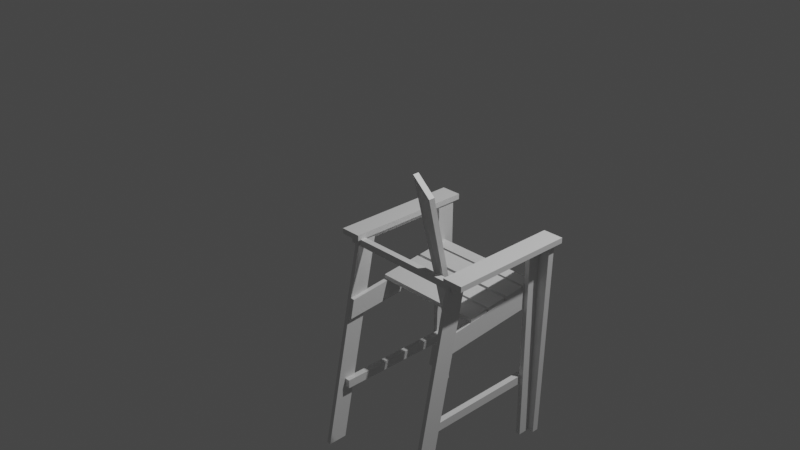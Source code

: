 # Source: Kursi.blend  (saved by Blender 3.6.14; exported with 4.5.12 LTS)
import bpy
from mathutils import Matrix  # noqa: F401  (used for matrix-valued properties, if any)

bpy.ops.wm.read_factory_settings(use_empty=True)
scene = bpy.context.scene
scene.name = 'Scene'

# ---- collections
col_collection = bpy.data.collections.new('Collection'); scene.collection.children.link(col_collection)

# ---- materials (node trees are filled in below, after node groups)
mat_material_002 = bpy.data.materials.new('Material.002')
mat_material_002.alpha_threshold = 0.0
mat_material_002.use_transparent_shadow = False
mat_material_002.roughness = 0.5
mat_material_002.line_color = (0.0, 0.0, 0.0, 1.0)
mat_material_003 = bpy.data.materials.new('Material.003')
mat_material_003.alpha_threshold = 0.0
mat_material_003.use_transparent_shadow = False
mat_material_003.roughness = 0.5
mat_material_003.line_color = (0.0, 0.0, 0.0, 1.0)
mat_material_004 = bpy.data.materials.new('Material.004')
mat_material_004.alpha_threshold = 0.0
mat_material_004.use_transparent_shadow = False
mat_material_004.roughness = 0.5
mat_material_004.line_color = (0.0, 0.0, 0.0, 1.0)
mat_material_005 = bpy.data.materials.new('Material.005')
mat_material_005.alpha_threshold = 0.0
mat_material_005.use_transparent_shadow = False
mat_material_005.roughness = 0.5
mat_material_005.line_color = (0.0, 0.0, 0.0, 1.0)
mat_material_006 = bpy.data.materials.new('Material.006')
mat_material_006.alpha_threshold = 0.0
mat_material_006.use_transparent_shadow = False
mat_material_006.roughness = 0.5
mat_material_006.line_color = (0.0, 0.0, 0.0, 1.0)

# ---- material node trees
mat_material_002.use_nodes = True; mat_material_002.node_tree.nodes.clear()
_N = mat_material_002.node_tree.nodes; _L = mat_material_002.node_tree.links
n0 = _N.new('ShaderNodeOutputMaterial'); n0.name = 'Material Output'; n0.location = (300, 300)
n1 = _N.new('ShaderNodeBsdfPrincipled'); n1.name = 'Principled BSDF'; n1.location = (10, 300)
n1.distribution = 'GGX'
n1.subsurface_method = 'RANDOM_WALK_SKIN'
n1.inputs[3].default_value = 1.45
n1.inputs[27].default_value = (0.0, 0.0, 0.0, 1.0)
n1.inputs[28].default_value = 1.0
_L.new(n1.outputs[0], n0.inputs[0])
n0.is_active_output = True
mat_material_003.use_nodes = True; mat_material_003.node_tree.nodes.clear()
_N = mat_material_003.node_tree.nodes; _L = mat_material_003.node_tree.links
n0 = _N.new('ShaderNodeOutputMaterial'); n0.name = 'Material Output'; n0.location = (300, 300)
n1 = _N.new('ShaderNodeBsdfPrincipled'); n1.name = 'Principled BSDF'; n1.location = (10, 300)
n1.distribution = 'GGX'
n1.subsurface_method = 'RANDOM_WALK_SKIN'
n1.inputs[3].default_value = 1.45
n1.inputs[27].default_value = (0.0, 0.0, 0.0, 1.0)
n1.inputs[28].default_value = 1.0
_L.new(n1.outputs[0], n0.inputs[0])
n0.is_active_output = True
mat_material_004.use_nodes = True; mat_material_004.node_tree.nodes.clear()
_N = mat_material_004.node_tree.nodes; _L = mat_material_004.node_tree.links
n0 = _N.new('ShaderNodeOutputMaterial'); n0.name = 'Material Output'; n0.location = (300, 300)
n1 = _N.new('ShaderNodeBsdfPrincipled'); n1.name = 'Principled BSDF'; n1.location = (10, 300)
n1.distribution = 'GGX'
n1.subsurface_method = 'RANDOM_WALK_SKIN'
n1.inputs[3].default_value = 1.45
n1.inputs[27].default_value = (0.0, 0.0, 0.0, 1.0)
n1.inputs[28].default_value = 1.0
_L.new(n1.outputs[0], n0.inputs[0])
n0.is_active_output = True
mat_material_005.use_nodes = True; mat_material_005.node_tree.nodes.clear()
_N = mat_material_005.node_tree.nodes; _L = mat_material_005.node_tree.links
n0 = _N.new('ShaderNodeOutputMaterial'); n0.name = 'Material Output'; n0.location = (300, 300)
n1 = _N.new('ShaderNodeBsdfPrincipled'); n1.name = 'Principled BSDF'; n1.location = (10, 300)
n1.distribution = 'GGX'
n1.subsurface_method = 'RANDOM_WALK_SKIN'
n1.inputs[3].default_value = 1.45
n1.inputs[27].default_value = (0.0, 0.0, 0.0, 1.0)
n1.inputs[28].default_value = 1.0
_L.new(n1.outputs[0], n0.inputs[0])
n0.is_active_output = True
mat_material_006.use_nodes = True; mat_material_006.node_tree.nodes.clear()
_N = mat_material_006.node_tree.nodes; _L = mat_material_006.node_tree.links
n0 = _N.new('ShaderNodeOutputMaterial'); n0.name = 'Material Output'; n0.location = (300, 300)
n1 = _N.new('ShaderNodeBsdfPrincipled'); n1.name = 'Principled BSDF'; n1.location = (10, 300)
n1.distribution = 'GGX'
n1.subsurface_method = 'RANDOM_WALK_SKIN'
n1.inputs[3].default_value = 1.45
n1.inputs[27].default_value = (0.0, 0.0, 0.0, 1.0)
n1.inputs[28].default_value = 1.0
_L.new(n1.outputs[0], n0.inputs[0])
n0.is_active_output = True

# ---- world
world_world = bpy.data.worlds.new('World'); scene.world = world_world
world_world.use_nodes = True; world_world.node_tree.nodes.clear()
_N = world_world.node_tree.nodes; _L = world_world.node_tree.links
n0 = _N.new('ShaderNodeOutputWorld'); n0.name = 'World Output'; n0.location = (300, 300)
n1 = _N.new('ShaderNodeBackground'); n1.name = 'Background'; n1.location = (10, 300)
n1.inputs[0].default_value = (0.05088, 0.05088, 0.05088, 1.0)
_L.new(n1.outputs[0], n0.inputs[0])
n0.is_active_output = True
world_world.color = (0.05088, 0.05088, 0.05088)
world_world.use_sun_shadow = False
world_world.sun_shadow_jitter_overblur = 0.0

# ---- cameras
cam_camera = bpy.data.cameras.new('Camera')
cam_camera.clip_end = 100.0
cam_camera.ortho_scale = 7.314

# ---- lights
light_light = bpy.data.lights.new('Light', 'POINT')
light_light.transmission_factor = 0.0
light_light.energy = 1000.0
light_light.shadow_soft_size = 0.1
light_light.shadow_maximum_resolution = 0.006
light_light.use_absolute_resolution = True

# ---- meshes
me_cube_002 = bpy.data.meshes.new('Cube.002')
me_cube_002.from_pydata([(-0.4696, 1.0, 1.001), (-0.4696, 6.21, -1.074), (-0.4696, -1.375, 1.001), (-0.4696, 3.835, -1.072), (-1.0, 1.0, 1.001), (-1.003, 6.21, -1.073), (-1.0, -1.375, 1.001), (-1.003, 3.835, -1.073)], [], [(0, 4, 6, 2), (3, 2, 6, 7), (7, 6, 4, 5), (5, 1, 3, 7), (1, 0, 2, 3), (5, 4, 0, 1)])
_uv = me_cube_002.uv_layers.new(name='UVMap')
_uv.uv.foreach_set('vector', [0.625, 0.5, 0.875, 0.5, 0.875, 0.75, 0.625, 0.75, 0.375, 0.75, 0.625, 0.75, 0.625, 1.0, 0.375, 1.0, 0.375, 0.0, 0.625, 0.0, 0.625, 0.25, 0.375, 0.25, 0.125, 0.5, 0.375, 0.5, 0.375, 0.75, 0.125, 0.75, 0.375, 0.5, 0.625, 0.5, 0.625, 0.75, 0.375, 0.75, 0.375, 0.25, 0.625, 0.25, 0.625, 0.5, 0.375, 0.5])
me_cube_002.materials.append(mat_material_002)
me_cube_002.use_mirror_vertex_groups = False
me_cube_002.update()
me_cube_003 = bpy.data.meshes.new('Cube.003')
me_cube_003.from_pydata([(0.4266, -0.1646, 1.001), (0.4266, -0.1646, -1.074), (0.4266, -1.0, 1.001), (0.4266, -1.0, -1.072), (-1.0, -0.1646, 1.001), (-0.3625, -0.1646, -1.073), (-1.0, -1.0, 1.001), (-0.3625, -1.0, -1.073), (1.028, -0.1646, 1.001), (0.9999, -0.1646, -1.074), (1.028, -1.0, 1.001), (0.9999, -1.0, -1.072), (0.4266, 1.357, 1.001), (0.4266, 1.357, -1.074), (1.028, 1.357, 1.001), (0.9999, 1.357, -1.074)], [], [(0, 4, 6, 2), (3, 2, 6, 7), (7, 6, 4, 5), (5, 1, 3, 7), (2, 3, 11, 10), (5, 4, 0, 1), (9, 8, 10, 11), (1, 0, 12, 13), (3, 1, 9, 11), (0, 2, 10, 8), (13, 12, 14, 15), (0, 8, 14, 12), (8, 9, 15, 14), (9, 1, 13, 15)])
_uv = me_cube_003.uv_layers.new(name='UVMap')
_uv.uv.foreach_set('vector', [0.625, 0.5, 0.875, 0.5, 0.875, 0.75, 0.625, 0.75, 0.375, 0.75, 0.625, 0.75, 0.625, 1.0, 0.375, 1.0, 0.375, 0.0, 0.625, 0.0, 0.625, 0.25, 0.375, 0.25, 0.125, 0.5, 0.375, 0.5, 0.375, 0.75, 0.125, 0.75, 0.625, 0.75, 0.375, 0.75, 0.375, 0.75, 0.625, 0.75, 0.375, 0.25, 0.625, 0.25, 0.625, 0.5, 0.375, 0.5, 0.375, 0.5, 0.625, 0.5, 0.625, 0.75, 0.375, 0.75, 0.375, 0.5, 0.625, 0.5, 0.625, 0.5, 0.375, 0.5, 0.375, 0.75, 0.375, 0.5, 0.375, 0.5, 0.375, 0.75, 0.625, 0.5, 0.625, 0.75, 0.625, 0.75, 0.625, 0.5, 0.375, 0.5, 0.625, 0.5, 0.625, 0.5, 0.375, 0.5, 0.625, 0.5, 0.625, 0.5, 0.625, 0.5, 0.625, 0.5, 0.625, 0.5, 0.375, 0.5, 0.375, 0.5, 0.625, 0.5, 0.375, 0.5, 0.375, 0.5, 0.375, 0.5, 0.375, 0.5])
me_cube_003.materials.append(mat_material_003)
me_cube_003.use_mirror_vertex_groups = False
me_cube_003.update()
me_cube_004 = bpy.data.meshes.new('Cube.004')
me_cube_004.from_pydata([(-0.2578, 0.06728, 1.31), (-0.2578, 0.06728, -0.7549), (-0.2578, -0.7762, 1.31), (-0.2578, -0.7762, -0.7525), (-1.0, 0.06728, 1.31), (-1.004, 0.06728, -0.7534), (-1.0, -0.7762, 1.31), (-1.004, -0.7762, -0.7534)], [], [(0, 4, 6, 2), (3, 2, 6, 7), (7, 6, 4, 5), (5, 1, 3, 7), (1, 0, 2, 3), (5, 4, 0, 1)])
_uv = me_cube_004.uv_layers.new(name='UVMap')
_uv.uv.foreach_set('vector', [0.625, 0.5, 0.875, 0.5, 0.875, 0.75, 0.625, 0.75, 0.375, 0.75, 0.625, 0.75, 0.625, 1.0, 0.375, 1.0, 0.375, 0.0, 0.625, 0.0, 0.625, 0.25, 0.375, 0.25, 0.125, 0.5, 0.375, 0.5, 0.375, 0.75, 0.125, 0.75, 0.375, 0.5, 0.625, 0.5, 0.625, 0.75, 0.375, 0.75, 0.375, 0.25, 0.625, 0.25, 0.625, 0.5, 0.375, 0.5])
me_cube_004.materials.append(mat_material_004)
me_cube_004.use_mirror_vertex_groups = False
me_cube_004.update()
me_cube_005 = bpy.data.meshes.new('Cube.005')
me_cube_005.from_pydata([(-0.2578, 1.645, 1.086), (-0.2578, 0.06728, -1.085), (-0.2578, -1.0, 1.086), (-0.2578, -2.285, -1.153), (-1.0, 1.645, 1.086), (-1.004, 0.06728, -1.083), (-1.0, -1.0, 1.086), (-1.004, -2.285, -1.154)], [], [(0, 4, 6, 2), (3, 2, 6, 7), (7, 6, 4, 5), (5, 1, 3, 7), (1, 0, 2, 3), (5, 4, 0, 1)])
_uv = me_cube_005.uv_layers.new(name='UVMap')
_uv.uv.foreach_set('vector', [0.625, 0.5, 0.875, 0.5, 0.875, 0.75, 0.625, 0.75, 0.375, 0.75, 0.625, 0.75, 0.625, 1.0, 0.375, 1.0, 0.375, 0.0, 0.625, 0.0, 0.625, 0.25, 0.375, 0.25, 0.125, 0.5, 0.375, 0.5, 0.375, 0.75, 0.125, 0.75, 0.375, 0.5, 0.625, 0.5, 0.625, 0.75, 0.375, 0.75, 0.375, 0.25, 0.625, 0.25, 0.625, 0.5, 0.375, 0.5])
me_cube_005.materials.append(mat_material_005)
me_cube_005.use_mirror_vertex_groups = False
me_cube_005.update()
me_cube_006 = bpy.data.meshes.new('Cube.006')
me_cube_006.from_pydata([(-0.2578, 0.06728, 1.31), (-0.2578, 0.06728, -1.257), (-0.2578, -1.0, 1.31), (-0.2578, -1.0, -1.255), (-1.0, 0.06728, 1.31), (-1.004, 0.06728, -1.256), (-1.0, -1.0, 1.31), (-1.004, -1.0, -1.256)], [], [(0, 4, 6, 2), (3, 2, 6, 7), (7, 6, 4, 5), (5, 1, 3, 7), (1, 0, 2, 3), (5, 4, 0, 1)])
_uv = me_cube_006.uv_layers.new(name='UVMap')
_uv.uv.foreach_set('vector', [0.625, 0.5, 0.875, 0.5, 0.875, 0.75, 0.625, 0.75, 0.375, 0.75, 0.625, 0.75, 0.625, 1.0, 0.375, 1.0, 0.375, 0.0, 0.625, 0.0, 0.625, 0.25, 0.375, 0.25, 0.125, 0.5, 0.375, 0.5, 0.375, 0.75, 0.125, 0.75, 0.375, 0.5, 0.625, 0.5, 0.625, 0.75, 0.375, 0.75, 0.375, 0.25, 0.625, 0.25, 0.625, 0.5, 0.375, 0.5])
me_cube_006.materials.append(mat_material_006)
me_cube_006.use_mirror_vertex_groups = False
me_cube_006.update()
me_cube_007 = bpy.data.meshes.new('Cube.007')
me_cube_007.from_pydata([(-0.4696, 1.0, 1.001), (-0.4696, 6.21, -1.074), (-0.4696, -1.375, 1.001), (-0.4696, 3.835, -1.072), (-1.0, 1.0, 1.001), (-1.003, 6.21, -1.073), (-1.0, -1.375, 1.001), (-1.003, 3.835, -1.073)], [], [(0, 4, 6, 2), (3, 2, 6, 7), (7, 6, 4, 5), (5, 1, 3, 7), (1, 0, 2, 3), (5, 4, 0, 1)])
_uv = me_cube_007.uv_layers.new(name='UVMap')
_uv.uv.foreach_set('vector', [0.625, 0.5, 0.875, 0.5, 0.875, 0.75, 0.625, 0.75, 0.375, 0.75, 0.625, 0.75, 0.625, 1.0, 0.375, 1.0, 0.375, 0.0, 0.625, 0.0, 0.625, 0.25, 0.375, 0.25, 0.125, 0.5, 0.375, 0.5, 0.375, 0.75, 0.125, 0.75, 0.375, 0.5, 0.625, 0.5, 0.625, 0.75, 0.375, 0.75, 0.375, 0.25, 0.625, 0.25, 0.625, 0.5, 0.375, 0.5])
me_cube_007.materials.append(mat_material_002)
me_cube_007.use_mirror_vertex_groups = False
me_cube_007.update()
me_cube_008 = bpy.data.meshes.new('Cube.008')
me_cube_008.from_pydata([(0.4266, -0.1646, 1.001), (0.4266, -0.1646, -1.074), (0.4266, -1.0, 1.001), (0.4266, -1.0, -1.072), (-1.0, -0.1646, 1.001), (-0.3625, -0.1646, -1.073), (-1.0, -1.0, 1.001), (-0.3625, -1.0, -1.073), (1.028, -0.1646, 1.001), (0.9999, -0.1646, -1.074), (1.028, -1.0, 1.001), (0.9999, -1.0, -1.072), (0.4266, 1.357, 1.001), (0.4266, 1.357, -1.074), (1.028, 1.357, 1.001), (0.9999, 1.357, -1.074)], [], [(0, 4, 6, 2), (3, 2, 6, 7), (7, 6, 4, 5), (5, 1, 3, 7), (2, 3, 11, 10), (5, 4, 0, 1), (9, 8, 10, 11), (1, 0, 12, 13), (3, 1, 9, 11), (0, 2, 10, 8), (13, 12, 14, 15), (0, 8, 14, 12), (8, 9, 15, 14), (9, 1, 13, 15)])
_uv = me_cube_008.uv_layers.new(name='UVMap')
_uv.uv.foreach_set('vector', [0.625, 0.5, 0.875, 0.5, 0.875, 0.75, 0.625, 0.75, 0.375, 0.75, 0.625, 0.75, 0.625, 1.0, 0.375, 1.0, 0.375, 0.0, 0.625, 0.0, 0.625, 0.25, 0.375, 0.25, 0.125, 0.5, 0.375, 0.5, 0.375, 0.75, 0.125, 0.75, 0.625, 0.75, 0.375, 0.75, 0.375, 0.75, 0.625, 0.75, 0.375, 0.25, 0.625, 0.25, 0.625, 0.5, 0.375, 0.5, 0.375, 0.5, 0.625, 0.5, 0.625, 0.75, 0.375, 0.75, 0.375, 0.5, 0.625, 0.5, 0.625, 0.5, 0.375, 0.5, 0.375, 0.75, 0.375, 0.5, 0.375, 0.5, 0.375, 0.75, 0.625, 0.5, 0.625, 0.75, 0.625, 0.75, 0.625, 0.5, 0.375, 0.5, 0.625, 0.5, 0.625, 0.5, 0.375, 0.5, 0.625, 0.5, 0.625, 0.5, 0.625, 0.5, 0.625, 0.5, 0.625, 0.5, 0.375, 0.5, 0.375, 0.5, 0.625, 0.5, 0.375, 0.5, 0.375, 0.5, 0.375, 0.5, 0.375, 0.5])
me_cube_008.materials.append(mat_material_003)
me_cube_008.use_mirror_vertex_groups = False
me_cube_008.update()
me_cube_009 = bpy.data.meshes.new('Cube.009')
me_cube_009.from_pydata([(-0.2578, 0.06728, 1.31), (-0.2578, 0.06728, -0.7549), (-0.2578, -0.7762, 1.31), (-0.2578, -0.7762, -0.7525), (-1.0, 0.06728, 1.31), (-1.004, 0.06728, -0.7534), (-1.0, -0.7762, 1.31), (-1.004, -0.7762, -0.7534)], [], [(0, 4, 6, 2), (3, 2, 6, 7), (7, 6, 4, 5), (5, 1, 3, 7), (1, 0, 2, 3), (5, 4, 0, 1)])
_uv = me_cube_009.uv_layers.new(name='UVMap')
_uv.uv.foreach_set('vector', [0.625, 0.5, 0.875, 0.5, 0.875, 0.75, 0.625, 0.75, 0.375, 0.75, 0.625, 0.75, 0.625, 1.0, 0.375, 1.0, 0.375, 0.0, 0.625, 0.0, 0.625, 0.25, 0.375, 0.25, 0.125, 0.5, 0.375, 0.5, 0.375, 0.75, 0.125, 0.75, 0.375, 0.5, 0.625, 0.5, 0.625, 0.75, 0.375, 0.75, 0.375, 0.25, 0.625, 0.25, 0.625, 0.5, 0.375, 0.5])
me_cube_009.materials.append(mat_material_004)
me_cube_009.use_mirror_vertex_groups = False
me_cube_009.update()
me_cube_010 = bpy.data.meshes.new('Cube.010')
me_cube_010.from_pydata([(-0.2578, 1.645, 1.086), (-0.2578, 0.06728, -1.085), (-0.2578, -1.0, 1.086), (-0.2578, -2.285, -1.153), (-1.0, 1.645, 1.086), (-1.004, 0.06728, -1.083), (-1.0, -1.0, 1.086), (-1.004, -2.285, -1.154)], [], [(0, 4, 6, 2), (3, 2, 6, 7), (7, 6, 4, 5), (5, 1, 3, 7), (1, 0, 2, 3), (5, 4, 0, 1)])
_uv = me_cube_010.uv_layers.new(name='UVMap')
_uv.uv.foreach_set('vector', [0.625, 0.5, 0.875, 0.5, 0.875, 0.75, 0.625, 0.75, 0.375, 0.75, 0.625, 0.75, 0.625, 1.0, 0.375, 1.0, 0.375, 0.0, 0.625, 0.0, 0.625, 0.25, 0.375, 0.25, 0.125, 0.5, 0.375, 0.5, 0.375, 0.75, 0.125, 0.75, 0.375, 0.5, 0.625, 0.5, 0.625, 0.75, 0.375, 0.75, 0.375, 0.25, 0.625, 0.25, 0.625, 0.5, 0.375, 0.5])
me_cube_010.materials.append(mat_material_005)
me_cube_010.use_mirror_vertex_groups = False
me_cube_010.update()
me_cube_011 = bpy.data.meshes.new('Cube.011')
me_cube_011.from_pydata([(-0.2578, 0.06728, 1.31), (-0.2578, 0.06728, -1.257), (-0.2578, -1.0, 1.31), (-0.2578, -1.0, -1.255), (-1.0, 0.06728, 1.31), (-1.004, 0.06728, -1.256), (-1.0, -1.0, 1.31), (-1.004, -1.0, -1.256)], [], [(0, 4, 6, 2), (3, 2, 6, 7), (7, 6, 4, 5), (5, 1, 3, 7), (1, 0, 2, 3), (5, 4, 0, 1)])
_uv = me_cube_011.uv_layers.new(name='UVMap')
_uv.uv.foreach_set('vector', [0.625, 0.5, 0.875, 0.5, 0.875, 0.75, 0.625, 0.75, 0.375, 0.75, 0.625, 0.75, 0.625, 1.0, 0.375, 1.0, 0.375, 0.0, 0.625, 0.0, 0.625, 0.25, 0.375, 0.25, 0.125, 0.5, 0.375, 0.5, 0.375, 0.75, 0.125, 0.75, 0.375, 0.5, 0.625, 0.5, 0.625, 0.75, 0.375, 0.75, 0.375, 0.25, 0.625, 0.25, 0.625, 0.5, 0.375, 0.5])
me_cube_011.materials.append(mat_material_006)
me_cube_011.use_mirror_vertex_groups = False
me_cube_011.update()
me_cube_014 = bpy.data.meshes.new('Cube.014')
me_cube_014.from_pydata([(0.9822, -0.08797, 0.7261), (0.9822, -0.08797, -1.289), (0.9822, -1.155, 0.7261), (0.9822, -1.155, -1.287), (-1.515, 0.4455, 0.7261), (-1.519, 0.4455, -1.288), (-1.515, -0.6218, 0.7261), (-1.519, -0.6218, -1.288)], [], [(0, 4, 6, 2), (3, 2, 6, 7), (7, 6, 4, 5), (5, 1, 3, 7), (1, 0, 2, 3), (5, 4, 0, 1)])
_uv = me_cube_014.uv_layers.new(name='UVMap')
_uv.uv.foreach_set('vector', [0.625, 0.5, 0.875, 0.5, 0.875, 0.75, 0.625, 0.75, 0.375, 0.75, 0.625, 0.75, 0.625, 1.0, 0.375, 1.0, 0.375, 0.0, 0.625, 0.0, 0.625, 0.25, 0.375, 0.25, 0.125, 0.5, 0.375, 0.5, 0.375, 0.75, 0.125, 0.75, 0.375, 0.5, 0.625, 0.5, 0.625, 0.75, 0.375, 0.75, 0.375, 0.25, 0.625, 0.25, 0.625, 0.5, 0.375, 0.5])
me_cube_014.materials.append(mat_material_006)
me_cube_014.use_mirror_vertex_groups = False
me_cube_014.update()
me_cube_015 = bpy.data.meshes.new('Cube.015')
me_cube_015.from_pydata([(0.9822, -0.08797, 0.7261), (0.9822, -0.08797, -1.289), (0.9822, -1.155, 0.7261), (0.9822, -1.155, -1.287), (-1.515, 0.4455, 0.7261), (-1.519, 0.4455, -1.288), (-1.515, -0.6218, 0.7261), (-1.519, -0.6218, -1.288)], [], [(0, 4, 6, 2), (3, 2, 6, 7), (7, 6, 4, 5), (5, 1, 3, 7), (1, 0, 2, 3), (5, 4, 0, 1)])
_uv = me_cube_015.uv_layers.new(name='UVMap')
_uv.uv.foreach_set('vector', [0.625, 0.5, 0.875, 0.5, 0.875, 0.75, 0.625, 0.75, 0.375, 0.75, 0.625, 0.75, 0.625, 1.0, 0.375, 1.0, 0.375, 0.0, 0.625, 0.0, 0.625, 0.25, 0.375, 0.25, 0.125, 0.5, 0.375, 0.5, 0.375, 0.75, 0.125, 0.75, 0.375, 0.5, 0.625, 0.5, 0.625, 0.75, 0.375, 0.75, 0.375, 0.25, 0.625, 0.25, 0.625, 0.5, 0.375, 0.5])
me_cube_015.materials.append(mat_material_006)
me_cube_015.use_mirror_vertex_groups = False
me_cube_015.update()
me_cube_016 = bpy.data.meshes.new('Cube.016')
me_cube_016.from_pydata([(0.9822, -0.08797, 0.7261), (0.9822, -0.08797, -1.289), (0.9822, -1.155, 0.7261), (0.9822, -1.155, -1.287), (-1.515, 0.4455, 0.7261), (-1.519, 0.4455, -1.288), (-1.515, -0.6218, 0.7261), (-1.519, -0.6218, -1.288)], [], [(0, 4, 6, 2), (3, 2, 6, 7), (7, 6, 4, 5), (5, 1, 3, 7), (1, 0, 2, 3), (5, 4, 0, 1)])
_uv = me_cube_016.uv_layers.new(name='UVMap')
_uv.uv.foreach_set('vector', [0.625, 0.5, 0.875, 0.5, 0.875, 0.75, 0.625, 0.75, 0.375, 0.75, 0.625, 0.75, 0.625, 1.0, 0.375, 1.0, 0.375, 0.0, 0.625, 0.0, 0.625, 0.25, 0.375, 0.25, 0.125, 0.5, 0.375, 0.5, 0.375, 0.75, 0.125, 0.75, 0.375, 0.5, 0.625, 0.5, 0.625, 0.75, 0.375, 0.75, 0.375, 0.25, 0.625, 0.25, 0.625, 0.5, 0.375, 0.5])
me_cube_016.materials.append(mat_material_006)
me_cube_016.use_mirror_vertex_groups = False
me_cube_016.update()
me_cube_017 = bpy.data.meshes.new('Cube.017')
me_cube_017.from_pydata([(-0.2578, 0.06728, 0.8998), (-0.2578, 0.06728, -1.257), (-0.2578, -2.076, 0.8998), (-0.2578, -2.076, -1.255), (-1.0, 0.06728, 0.8998), (-1.004, 0.06728, -1.256), (-1.0, -2.076, 0.8998), (-1.004, -2.076, -1.256)], [], [(0, 4, 6, 2), (3, 2, 6, 7), (7, 6, 4, 5), (5, 1, 3, 7), (1, 0, 2, 3), (5, 4, 0, 1)])
_uv = me_cube_017.uv_layers.new(name='UVMap')
_uv.uv.foreach_set('vector', [0.625, 0.5, 0.875, 0.5, 0.875, 0.75, 0.625, 0.75, 0.375, 0.75, 0.625, 0.75, 0.625, 1.0, 0.375, 1.0, 0.375, 0.0, 0.625, 0.0, 0.625, 0.25, 0.375, 0.25, 0.125, 0.5, 0.375, 0.5, 0.375, 0.75, 0.125, 0.75, 0.375, 0.5, 0.625, 0.5, 0.625, 0.75, 0.375, 0.75, 0.375, 0.25, 0.625, 0.25, 0.625, 0.5, 0.375, 0.5])
me_cube_017.materials.append(mat_material_006)
me_cube_017.use_mirror_vertex_groups = False
me_cube_017.update()
me_cube_018 = bpy.data.meshes.new('Cube.018')
me_cube_018.from_pydata([(0.9822, -0.08797, 0.7261), (0.9822, -0.08797, -1.289), (0.9822, -1.423, 0.7261), (0.9822, -1.423, -1.287), (-0.3512, 0.4455, 0.7261), (-0.3549, 0.4455, -1.288), (-0.3512, -0.8897, 0.7261), (-0.3549, -0.8897, -1.288)], [], [(0, 4, 6, 2), (3, 2, 6, 7), (7, 6, 4, 5), (5, 1, 3, 7), (1, 0, 2, 3), (5, 4, 0, 1)])
_uv = me_cube_018.uv_layers.new(name='UVMap')
_uv.uv.foreach_set('vector', [0.625, 0.5, 0.875, 0.5, 0.875, 0.75, 0.625, 0.75, 0.375, 0.75, 0.625, 0.75, 0.625, 1.0, 0.375, 1.0, 0.375, 0.0, 0.625, 0.0, 0.625, 0.25, 0.375, 0.25, 0.125, 0.5, 0.375, 0.5, 0.375, 0.75, 0.125, 0.75, 0.375, 0.5, 0.625, 0.5, 0.625, 0.75, 0.375, 0.75, 0.375, 0.25, 0.625, 0.25, 0.625, 0.5, 0.375, 0.5])
me_cube_018.materials.append(mat_material_006)
me_cube_018.use_mirror_vertex_groups = False
me_cube_018.update()
me_cube_019 = bpy.data.meshes.new('Cube.019')
me_cube_019.from_pydata([(-0.2578, -0.321, 1.31), (-0.2578, -0.321, -1.051), (-0.2578, -1.0, 1.31), (-0.2578, -1.0, -1.049), (-2.83, -0.321, 1.31), (-2.833, -0.321, -1.05), (-2.83, -1.0, 1.31), (-2.833, -1.0, -1.05)], [], [(0, 4, 6, 2), (3, 2, 6, 7), (7, 6, 4, 5), (5, 1, 3, 7), (1, 0, 2, 3), (5, 4, 0, 1)])
_uv = me_cube_019.uv_layers.new(name='UVMap')
_uv.uv.foreach_set('vector', [0.625, 0.5, 0.875, 0.5, 0.875, 0.75, 0.625, 0.75, 0.375, 0.75, 0.625, 0.75, 0.625, 1.0, 0.375, 1.0, 0.375, 0.0, 0.625, 0.0, 0.625, 0.25, 0.375, 0.25, 0.125, 0.5, 0.375, 0.5, 0.375, 0.75, 0.125, 0.75, 0.375, 0.5, 0.625, 0.5, 0.625, 0.75, 0.375, 0.75, 0.375, 0.25, 0.625, 0.25, 0.625, 0.5, 0.375, 0.5])
me_cube_019.materials.append(mat_material_006)
me_cube_019.use_mirror_vertex_groups = False
me_cube_019.update()
me_cube_020 = bpy.data.meshes.new('Cube.020')
me_cube_020.from_pydata([(-0.2578, -0.321, 1.31), (-0.2578, -0.321, -1.051), (-0.2578, -1.0, 1.31), (-0.2578, -1.0, -1.049), (-2.83, -0.321, 1.31), (-2.833, -0.321, -1.05), (-2.83, -1.0, 1.31), (-2.833, -1.0, -1.05)], [], [(0, 4, 6, 2), (3, 2, 6, 7), (7, 6, 4, 5), (5, 1, 3, 7), (1, 0, 2, 3), (5, 4, 0, 1)])
_uv = me_cube_020.uv_layers.new(name='UVMap')
_uv.uv.foreach_set('vector', [0.625, 0.5, 0.875, 0.5, 0.875, 0.75, 0.625, 0.75, 0.375, 0.75, 0.625, 0.75, 0.625, 1.0, 0.375, 1.0, 0.375, 0.0, 0.625, 0.0, 0.625, 0.25, 0.375, 0.25, 0.125, 0.5, 0.375, 0.5, 0.375, 0.75, 0.125, 0.75, 0.375, 0.5, 0.625, 0.5, 0.625, 0.75, 0.375, 0.75, 0.375, 0.25, 0.625, 0.25, 0.625, 0.5, 0.375, 0.5])
me_cube_020.materials.append(mat_material_006)
me_cube_020.use_mirror_vertex_groups = False
me_cube_020.update()
me_cube_021 = bpy.data.meshes.new('Cube.021')
me_cube_021.from_pydata([(-0.2578, 0.06728, 1.31), (-0.2578, 0.06728, -0.7549), (-0.2578, -0.7762, 1.31), (-0.2578, -0.7762, -0.7525), (-1.0, 0.06728, 1.31), (-1.004, 0.06728, -0.7534), (-1.0, -0.7762, 1.31), (-1.004, -0.7762, -0.7534)], [], [(0, 4, 6, 2), (3, 2, 6, 7), (7, 6, 4, 5), (5, 1, 3, 7), (1, 0, 2, 3), (5, 4, 0, 1)])
_uv = me_cube_021.uv_layers.new(name='UVMap')
_uv.uv.foreach_set('vector', [0.625, 0.5, 0.875, 0.5, 0.875, 0.75, 0.625, 0.75, 0.375, 0.75, 0.625, 0.75, 0.625, 1.0, 0.375, 1.0, 0.375, 0.0, 0.625, 0.0, 0.625, 0.25, 0.375, 0.25, 0.125, 0.5, 0.375, 0.5, 0.375, 0.75, 0.125, 0.75, 0.375, 0.5, 0.625, 0.5, 0.625, 0.75, 0.375, 0.75, 0.375, 0.25, 0.625, 0.25, 0.625, 0.5, 0.375, 0.5])
me_cube_021.materials.append(mat_material_004)
me_cube_021.use_mirror_vertex_groups = False
me_cube_021.update()
me_cube_022 = bpy.data.meshes.new('Cube.022')
me_cube_022.from_pydata([(-5.85, 1.039, 2.806), (-0.2578, 2.087, 0.06357), (-5.85, -1.255, 2.511), (-0.2578, 0.7604, 0.06599), (-6.592, 1.039, 2.806), (-1.004, 2.087, 0.06506), (-6.592, -1.255, 2.511), (-1.004, 0.7604, 0.06506)], [], [(0, 4, 6, 2), (3, 2, 6, 7), (7, 6, 4, 5), (5, 1, 3, 7), (1, 0, 2, 3), (5, 4, 0, 1)])
_uv = me_cube_022.uv_layers.new(name='UVMap')
_uv.uv.foreach_set('vector', [0.625, 0.5, 0.875, 0.5, 0.875, 0.75, 0.625, 0.75, 0.375, 0.75, 0.625, 0.75, 0.625, 1.0, 0.375, 1.0, 0.375, 0.0, 0.625, 0.0, 0.625, 0.25, 0.375, 0.25, 0.125, 0.5, 0.375, 0.5, 0.375, 0.75, 0.125, 0.75, 0.375, 0.5, 0.625, 0.5, 0.625, 0.75, 0.375, 0.75, 0.375, 0.25, 0.625, 0.25, 0.625, 0.5, 0.375, 0.5])
me_cube_022.materials.append(mat_material_004)
me_cube_022.use_mirror_vertex_groups = False
me_cube_022.update()

# ---- objects
ob_light = bpy.data.objects.new('Light', light_light)
ob_camera = bpy.data.objects.new('Camera', cam_camera)
ob_empty = bpy.data.objects.new('Empty', None)
ob_empty_001 = bpy.data.objects.new('Empty.001', None)
ob_cube_001 = bpy.data.objects.new('Cube.001', me_cube_002)
ob_cube_002 = bpy.data.objects.new('Cube.002', me_cube_003)
ob_cube_003 = bpy.data.objects.new('Cube.003', me_cube_004)
ob_cube_004 = bpy.data.objects.new('Cube.004', me_cube_005)
ob_cube_005 = bpy.data.objects.new('Cube.005', me_cube_006)
ob_cube_006 = bpy.data.objects.new('Cube.006', me_cube_007)
ob_cube_007 = bpy.data.objects.new('Cube.007', me_cube_008)
ob_cube_008 = bpy.data.objects.new('Cube.008', me_cube_009)
ob_cube_009 = bpy.data.objects.new('Cube.009', me_cube_010)
ob_cube_010 = bpy.data.objects.new('Cube.010', me_cube_011)
ob_cube_011 = bpy.data.objects.new('Cube.011', me_cube_014)
ob_cube_012 = bpy.data.objects.new('Cube.012', me_cube_015)
ob_cube_013 = bpy.data.objects.new('Cube.013', me_cube_016)
ob_cube_014 = bpy.data.objects.new('Cube.014', me_cube_017)
ob_cube_015 = bpy.data.objects.new('Cube.015', me_cube_018)
ob_cube_016 = bpy.data.objects.new('Cube.016', me_cube_019)
ob_cube_017 = bpy.data.objects.new('Cube.017', me_cube_020)
ob_cube_018 = bpy.data.objects.new('Cube.018', me_cube_021)
ob_cube_019 = bpy.data.objects.new('Cube.019', me_cube_022)

# ---- transforms, parenting, visibility, modifiers, constraints
ob_light.location = (4.076, 1.005, 5.904)
ob_light.rotation_euler = (0.6503, 0.05522, 1.866)
ob_light.lock_rotations_4d = False
ob_light.empty_display_type = 'ARROWS'
ob_light.color = (0.0, 0.0, 0.0, 0.0)
ob_light.lineart.crease_threshold = 0.0
ob_camera.location = (7.359, -6.926, 4.958)
ob_camera.rotation_euler = (1.109, 0.0, 0.8149)
ob_camera.lock_rotations_4d = False
ob_camera.empty_display_type = 'ARROWS'
ob_camera.color = (0.0, 0.0, 0.0, 0.0)
ob_camera.display_type = 'WIRE'
ob_camera.lineart.crease_threshold = 0.0
ob_empty.location = (0.0, -1.7, 0.0)
ob_empty.rotation_euler = (1.571, 0.0, 3.142)
ob_empty.empty_display_type = 'IMAGE'
ob_empty.empty_display_size = 5.0
ob_empty.show_empty_image_perspective = False
ob_empty_001.location = (0.0, -1.398, 0.0)
ob_empty_001.rotation_euler = (1.571, -0.0, 1.571)
ob_empty_001.empty_display_type = 'IMAGE'
ob_empty_001.empty_display_size = 5.0
ob_empty_001.show_empty_image_perspective = False
ob_cube_001.location = (1.725, -1.04, -0.5791)
ob_cube_001.scale = (-0.08, -0.08, 0.9875)
ob_cube_001.lock_rotations_4d = False
ob_cube_001.empty_display_type = 'ARROWS'
ob_cube_001.lineart.crease_threshold = 0.0
ob_cube_002.location = (1.845, 0.0, -0.5791)
ob_cube_002.scale = (-0.08, -0.08, 0.9875)
ob_cube_002.lock_rotations_4d = False
ob_cube_002.empty_display_type = 'ARROWS'
ob_cube_002.lineart.crease_threshold = 0.0
ob_cube_003.location = (1.785, -0.704, 0.405)
ob_cube_003.rotation_euler = (-1.571, 0.0, 0.0)
ob_cube_003.scale = (-0.08, -0.08, 0.5475)
ob_cube_003.lock_rotations_4d = False
ob_cube_003.empty_display_type = 'ARROWS'
ob_cube_003.lineart.crease_threshold = 0.0
ob_cube_004.location = (1.709, -0.64, -0.1591)
ob_cube_004.rotation_euler = (-1.571, 0.0, 0.0)
ob_cube_004.scale = (-0.06, -0.08, 0.5475)
ob_cube_004.lock_rotations_4d = False
ob_cube_004.empty_display_type = 'ARROWS'
ob_cube_004.lineart.crease_threshold = 0.0
ob_cube_005.location = (1.689, -0.64, -0.9891)
ob_cube_005.rotation_euler = (-1.571, 0.0, 0.0)
ob_cube_005.scale = (-0.08, -0.08, 0.5475)
ob_cube_005.lock_rotations_4d = False
ob_cube_005.empty_display_type = 'ARROWS'
ob_cube_005.lineart.crease_threshold = 0.0
ob_cube_006.location = (0.7096, -1.04, -0.5791)
ob_cube_006.scale = (0.08, -0.08, 0.9875)
ob_cube_006.lock_rotations_4d = False
ob_cube_006.empty_display_type = 'ARROWS'
ob_cube_006.lineart.crease_threshold = 0.0
ob_cube_007.location = (0.5896, 0.0, -0.5791)
ob_cube_007.scale = (0.08, -0.08, 0.9875)
ob_cube_007.lock_rotations_4d = False
ob_cube_007.empty_display_type = 'ARROWS'
ob_cube_007.lineart.crease_threshold = 0.0
ob_cube_008.location = (0.6496, -0.704, 0.405)
ob_cube_008.rotation_euler = (-1.571, -0.0, 0.0)
ob_cube_008.scale = (0.08, -0.08, 0.5475)
ob_cube_008.lock_rotations_4d = False
ob_cube_008.empty_display_type = 'ARROWS'
ob_cube_008.lineart.crease_threshold = 0.0
ob_cube_009.location = (0.7257, -0.64, -0.1591)
ob_cube_009.rotation_euler = (-1.571, -0.0, 0.0)
ob_cube_009.scale = (0.06, -0.08, 0.5475)
ob_cube_009.lock_rotations_4d = False
ob_cube_009.empty_display_type = 'ARROWS'
ob_cube_009.lineart.crease_threshold = 0.0
ob_cube_010.location = (0.7457, -0.64, -0.9891)
ob_cube_010.rotation_euler = (-1.571, -0.0, 0.0)
ob_cube_010.scale = (0.08, -0.08, 0.5475)
ob_cube_010.lock_rotations_4d = False
ob_cube_010.empty_display_type = 'ARROWS'
ob_cube_010.lineart.crease_threshold = 0.0
ob_cube_011.location = (1.063, -0.2722, -0.01744)
ob_cube_011.rotation_euler = (-1.571, 0.0, 1.571)
ob_cube_011.scale = (-0.08, -0.04, 0.5475)
ob_cube_011.lock_rotations_4d = False
ob_cube_011.empty_display_type = 'ARROWS'
ob_cube_011.lineart.crease_threshold = 0.0
ob_cube_012.location = (1.063, -0.505, -0.04055)
ob_cube_012.rotation_euler = (-1.571, 0.0, 1.571)
ob_cube_012.scale = (-0.08, -0.04, 0.5475)
ob_cube_012.lock_rotations_4d = False
ob_cube_012.empty_display_type = 'ARROWS'
ob_cube_012.lineart.crease_threshold = 0.0
ob_cube_013.location = (1.063, -0.7317, -0.0633)
ob_cube_013.rotation_euler = (-1.571, 0.0, 1.571)
ob_cube_013.scale = (-0.08, -0.04, 0.5475)
ob_cube_013.lock_rotations_4d = False
ob_cube_013.empty_display_type = 'ARROWS'
ob_cube_013.lineart.crease_threshold = 0.0
ob_cube_014.location = (1.306, -0.05187, -0.03245)
ob_cube_014.rotation_euler = (-1.571, 0.0, -1.571)
ob_cube_014.scale = (0.03, -0.1, 0.5075)
ob_cube_014.lock_rotations_4d = False
ob_cube_014.empty_display_type = 'ARROWS'
ob_cube_014.lineart.crease_threshold = 0.0
ob_cube_015.location = (1.063, -0.04986, 0.00773)
ob_cube_015.rotation_euler = (-1.571, 0.0, 1.571)
ob_cube_015.scale = (-0.08, -0.04, 0.5475)
ob_cube_015.lock_rotations_4d = False
ob_cube_015.empty_display_type = 'ARROWS'
ob_cube_015.lineart.crease_threshold = 0.0
ob_cube_016.location = (1.731, -0.5727, 0.4878)
ob_cube_016.rotation_euler = (-1.571, 0.0, 0.0)
ob_cube_016.scale = (-0.08, -0.08, 0.5475)
ob_cube_016.lock_rotations_4d = False
ob_cube_016.empty_display_type = 'ARROWS'
ob_cube_016.lineart.crease_threshold = 0.0
ob_cube_017.location = (0.4595, -0.5727, 0.4878)
ob_cube_017.rotation_euler = (-1.571, 0.0, 0.0)
ob_cube_017.scale = (-0.08, -0.08, 0.5475)
ob_cube_017.lock_rotations_4d = False
ob_cube_017.empty_display_type = 'ARROWS'
ob_cube_017.lineart.crease_threshold = 0.0
ob_cube_018.location = (1.043, -1.036, 0.405)
ob_cube_018.rotation_euler = (-1.571, 0.0, -1.571)
ob_cube_018.scale = (-0.08, -0.08, 0.5475)
ob_cube_018.lock_rotations_4d = False
ob_cube_018.empty_display_type = 'ARROWS'
ob_cube_018.lineart.crease_threshold = 0.0
ob_cube_019.location = (1.647, -0.7923, -0.1432)
ob_cube_019.rotation_euler = (0.0, 0.0, -1.571)
ob_cube_019.scale = (-0.08, -0.08, 0.5475)
ob_cube_019.lock_rotations_4d = False
ob_cube_019.empty_display_type = 'ARROWS'
ob_cube_019.lineart.crease_threshold = 0.0

# ---- collection membership
col_collection.objects.link(ob_light)
col_collection.objects.link(ob_camera)
col_collection.objects.link(ob_empty)
col_collection.objects.link(ob_empty_001)
col_collection.objects.link(ob_cube_001)
col_collection.objects.link(ob_cube_002)
col_collection.objects.link(ob_cube_003)
col_collection.objects.link(ob_cube_004)
col_collection.objects.link(ob_cube_005)
col_collection.objects.link(ob_cube_006)
col_collection.objects.link(ob_cube_007)
col_collection.objects.link(ob_cube_008)
col_collection.objects.link(ob_cube_009)
col_collection.objects.link(ob_cube_010)
col_collection.objects.link(ob_cube_011)
col_collection.objects.link(ob_cube_012)
col_collection.objects.link(ob_cube_013)
col_collection.objects.link(ob_cube_014)
col_collection.objects.link(ob_cube_015)
col_collection.objects.link(ob_cube_016)
col_collection.objects.link(ob_cube_017)
col_collection.objects.link(ob_cube_018)
col_collection.objects.link(ob_cube_019)

# ---- scene / render settings (as saved in the file)
scene.camera = ob_camera
scene.frame_start = 1; scene.frame_end = 251; scene.frame_set(1)
scene.render.engine = 'BLENDER_EEVEE_NEXT'
scene.cycles.sampling_pattern = 'TABULATED_SOBOL'
scene.view_settings.view_transform = 'Filmic'
bpy.context.view_layer.update()
